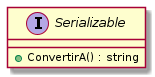

The diagram above was rendered by PlantUML. Its source (embedded in the PNG):
@startuml

interface Serializable {

        + ConvertirA() : string
}

@enduml